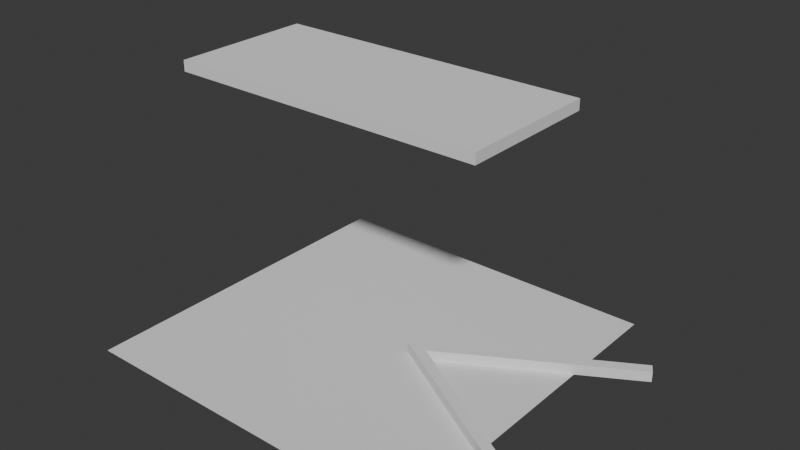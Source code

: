 # Source: slide-202353.blend  (saved by Blender 4.0.36; exported with 4.5.12 LTS)
import bpy
from mathutils import Matrix  # noqa: F401  (used for matrix-valued properties, if any)

bpy.ops.wm.read_factory_settings(use_empty=True)
scene = bpy.context.scene
scene.name = 'Scene'

# ---- collections
col_collection = bpy.data.collections.new('Collection'); scene.collection.children.link(col_collection)

# ---- world
world_world = bpy.data.worlds.new('World'); scene.world = world_world
world_world.use_nodes = True; world_world.node_tree.nodes.clear()
_N = world_world.node_tree.nodes; _L = world_world.node_tree.links
n0 = _N.new('ShaderNodeOutputWorld'); n0.name = 'World Output'; n0.location = (300, 300)
n1 = _N.new('ShaderNodeBackground'); n1.name = 'Background'; n1.location = (10, 300)
n1.inputs[0].default_value = (0.05088, 0.05088, 0.05088, 1.0)
_L.new(n1.outputs[0], n0.inputs[0])
n0.is_active_output = True
world_world.color = (0.05088, 0.05088, 0.05088)
world_world.use_sun_shadow = False
world_world.sun_shadow_jitter_overblur = 0.0

# ---- meshes
me_cube_001 = bpy.data.meshes.new('Cube.001')
me_cube_001.from_pydata([(4.5, -2.0, -0.15), (4.5, -2.0, 0.15), (-4.5, -2.0, -0.15), (-4.5, -2.0, 0.15), (4.5, 2.0, -0.15), (4.5, 2.0, 0.15), (-4.5, 2.0, -0.15), (-4.5, 2.0, 0.15)], [], [(0, 1, 3, 2), (2, 3, 7, 6), (6, 7, 5, 4), (4, 5, 1, 0), (2, 6, 4, 0), (7, 3, 1, 5)])
_uv = me_cube_001.uv_layers.new(name='UVMap')
_uv.uv.foreach_set('vector', [0.375, 0.0, 0.625, 0.0, 0.625, 0.25, 0.375, 0.25, 0.375, 0.25, 0.625, 0.25, 0.625, 0.5, 0.375, 0.5, 0.375, 0.5, 0.625, 0.5, 0.625, 0.75, 0.375, 0.75, 0.375, 0.75, 0.625, 0.75, 0.625, 1.0, 0.375, 1.0, 0.125, 0.5, 0.375, 0.5, 0.375, 0.75, 0.125, 0.75, 0.625, 0.5, 0.875, 0.5, 0.875, 0.75, 0.625, 0.75])
me_cube_001.update()
me_cube_003 = bpy.data.meshes.new('Cube.003')
me_cube_003.from_pydata([(2.526, 3.13, -0.15), (2.526, 3.13, 0.15), (2.676, 2.87, -0.15), (2.676, 2.87, 0.15), (2.526, -3.13, -0.15), (2.526, -3.13, 0.15), (2.676, -2.87, -0.15), (2.676, -2.87, 0.15), (-2.295, -1.788e-07, 0.15), (-2.595, -0.1732, 0.15), (-2.295, -1.788e-07, -0.15), (-2.595, -0.1732, -0.15), (-2.595, 0.1732, 0.15), (-2.895, -1.192e-07, 0.15), (-2.595, 0.1732, -0.15), (-2.895, -1.192e-07, -0.15)], [], [(0, 1, 3, 2), (15, 13, 12, 14), (2, 3, 8, 10), (1, 0, 14, 12), (14, 0, 2, 10), (9, 8, 12, 13), (3, 1, 12, 8), (15, 11, 9, 13), (8, 7, 6, 10), (6, 7, 5, 4), (11, 4, 5, 9), (4, 11, 10, 6), (5, 7, 8, 9), (14, 10, 11, 15)])
_uv = me_cube_003.uv_layers.new(name='UVMap')
_uv.uv.foreach_set('vector', [0.375, 0.0, 0.625, 0.0, 0.625, 0.25, 0.375, 0.25, 0.2815, 0.75, 0.7185, 0.75, 0.625, 0.8522, 0.2728, 0.75, 0.375, 0.25, 0.625, 0.25, 0.625, 0.3935, 0.375, 0.3935, 0.625, 1.0, 0.375, 1.0, 0.375, 0.8522, 0.625, 0.8522, 0.2728, 0.75, 0.125, 0.75, 0.125, 0.5, 0.2685, 0.5, 0.7228, 0.5, 0.7315, 0.5, 0.7272, 0.75, 0.7185, 0.75, 0.875, 0.5, 0.875, 0.75, 0.7272, 0.75, 0.7315, 0.5, 0.2815, 0.75, 0.2772, 0.5, 0.625, 0.8978, 0.7185, 0.75, 0.625, 0.3565, 0.625, 0.5, 0.375, 0.5, 0.375, 0.3565, 0.375, 0.5, 0.625, 0.5, 0.625, 0.75, 0.375, 0.75, 0.375, 0.8978, 0.375, 0.75, 0.625, 0.75, 0.625, 0.8978, 0.375, 0.75, 0.2272, 0.75, 0.2315, 0.5, 0.375, 0.5, 0.625, 0.75, 0.625, 0.5, 0.7685, 0.5, 0.7728, 0.75, 0.2728, 0.75, 0.2685, 0.5, 0.2772, 0.5, 0.2815, 0.75])
me_cube_003.update()
me_plane = bpy.data.meshes.new('Plane')
me_plane.from_pydata([(-5.0, -5.0, 0.0), (5.0, -5.0, 0.0), (-5.0, 5.0, 0.0), (5.0, 5.0, 0.0)], [], [(0, 1, 3, 2)])
_uv = me_plane.uv_layers.new(name='UVMap')
_uv.uv.foreach_set('vector', [0.0, 0.0, 1.0, 0.0, 1.0, 1.0, 0.0, 1.0])
me_plane.update()

# ---- objects
ob_cube = bpy.data.objects.new('Cube', me_cube_001)
ob_cube_002 = bpy.data.objects.new('Cube.002', me_cube_003)
ob_ground = bpy.data.objects.new('Ground', me_plane)

# ---- transforms, parenting, visibility, modifiers, constraints
ob_cube.location = (0.0, 0.0, 7.15)
ob_cube_002.location = (4.0, 0.0, 0.15)
ob_ground.location = (0.0, 0.0, 0.0)

# ---- collection membership
scene.collection.objects.link(ob_cube)
scene.collection.objects.link(ob_cube_002)
col_collection.objects.link(ob_ground)

# ---- scene / render settings (as saved in the file)
scene.frame_start = 1; scene.frame_end = 250; scene.frame_set(1)
scene.render.engine = 'BLENDER_EEVEE_NEXT'
scene.cycles.sampling_pattern = 'TABULATED_SOBOL'
bpy.context.view_layer.update()

# ---- added for rendering (the .blend has no active camera and no usable light): camera, sun
cam_auto = bpy.data.cameras.new('AutoCamera')
cam_auto.lens = 50.0
cam_auto.sensor_width = 36.0
cam_auto.clip_end = 1000.0
ob_auto_camera = bpy.data.objects.new('AutoCamera', cam_auto)
scene.collection.objects.link(ob_auto_camera)
ob_auto_camera.location = (16.5834, -18.8946, 16.2464)
ob_auto_camera.rotation_euler = (1.09748, -7.21219e-08, 0.694738)
scene.camera = ob_auto_camera
light_auto_sun = bpy.data.lights.new('AutoSun', 'SUN')
light_auto_sun.energy = 3.0
light_auto_sun.angle = 0.0523599
ob_auto_sun = bpy.data.objects.new('AutoSun', light_auto_sun)
scene.collection.objects.link(ob_auto_sun)
ob_auto_sun.rotation_euler = (0.872665, 0.174533, 0.523599)
bpy.context.view_layer.update()
